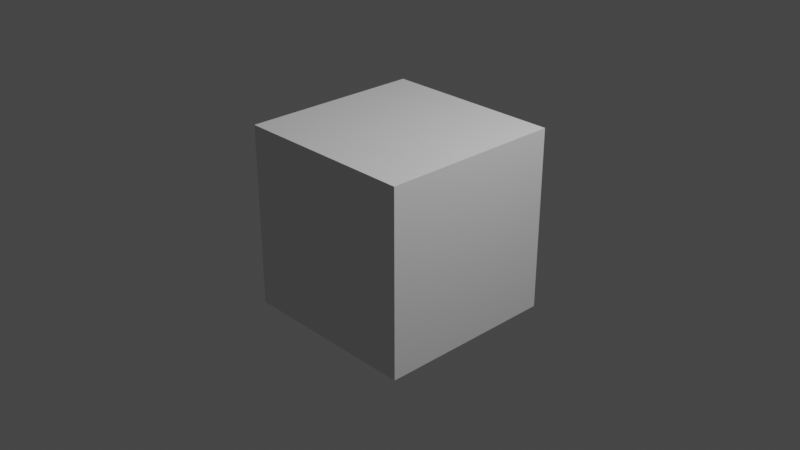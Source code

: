 # Source: gen.blend  (saved by Blender 3.4.6; exported with 4.5.12 LTS)
import bpy
from mathutils import Matrix  # noqa: F401  (used for matrix-valued properties, if any)

bpy.ops.wm.read_factory_settings(use_empty=True)
scene = bpy.context.scene
scene.name = 'Scene'

# ---- collections
col_collection = bpy.data.collections.new('Collection'); scene.collection.children.link(col_collection)

# ---- node groups
ng_keep = bpy.data.node_groups.new('Keep', 'GeometryNodeTree')
_s = ng_keep.interface.new_socket(name='Geometry', in_out='OUTPUT', socket_type='NodeSocketGeometry')
_s = ng_keep.interface.new_socket(name='Geometry', in_out='INPUT', socket_type='NodeSocketGeometry')
ng_keep.is_modifier = True
_N = ng_keep.nodes; _L = ng_keep.links
n0 = _N.new('NodeGroupOutput'); n0.name = 'Group Output'; n0.location = (362, -103)
n1 = _N.new('GeometryNodeInputIndex'); n1.name = 'Index'; n1.location = (-712, -163)
n2 = _N.new('FunctionNodeInputInt'); n2.name = 'Integer'; n2.location = (-707, -259)
n2.integer = -3
n2.outputs[0].default_value = 0
n3 = _N.new('NodeGroupInput'); n3.name = 'Group Input'; n3.location = (-685, -18)
n4 = _N.new('GeometryNodeTriangulate'); n4.name = 'Triangulate.001'; n4.location = (-144, -4)
n5 = _N.new('ShaderNodeMath'); n5.name = 'Math'; n5.location = (-535, -181)
n5.operation = 'GREATER_THAN'
n6 = _N.new('GeometryNodeViewer'); n6.name = 'Viewer'; n6.location = (-141, -228)
n7 = _N.new('ShaderNodeTexWave'); n7.name = 'Wave Texture'; n7.location = (-679, 658)
n7.wave_type = 'RINGS'
n7.rings_direction = 'SPHERICAL'
n7.wave_profile = 'TRI'
n8 = _N.new('ShaderNodeTexWhiteNoise'); n8.name = 'White Noise Texture'; n8.location = (-522, 664)
n8.noise_dimensions = '4D'
_L.new(n3.outputs[0], n6.inputs[0])
_L.new(n1.outputs[0], n5.inputs[0])
_L.new(n2.outputs[0], n5.inputs[1])
_L.new(n4.outputs[0], n0.inputs[0])
_L.new(n3.outputs[0], n4.inputs[0])
_L.new(n5.outputs[0], n4.inputs[1])
n0.is_active_output = True

# ---- world
world_world = bpy.data.worlds.new('World'); scene.world = world_world
world_world.use_nodes = True; world_world.node_tree.nodes.clear()
_N = world_world.node_tree.nodes; _L = world_world.node_tree.links
n0 = _N.new('ShaderNodeOutputWorld'); n0.name = 'World Output'; n0.location = (300, 300)
n1 = _N.new('ShaderNodeBackground'); n1.name = 'Background'; n1.location = (10, 300)
n1.inputs[0].default_value = (0.05088, 0.05088, 0.05088, 1.0)
_L.new(n1.outputs[0], n0.inputs[0])
n0.is_active_output = True
world_world.color = (0.05088, 0.05088, 0.05088)
world_world.use_sun_shadow = False
world_world.sun_shadow_jitter_overblur = 0.0

# ---- cameras
cam_camera = bpy.data.cameras.new('Camera')
cam_camera.clip_end = 100.0
cam_camera.ortho_scale = 7.314

# ---- lights
light_light = bpy.data.lights.new('Light', 'POINT')
light_light.transmission_factor = 0.0
light_light.energy = 1000.0
light_light.shadow_soft_size = 0.1
light_light.shadow_maximum_resolution = 0.006
light_light.use_absolute_resolution = True

# ---- meshes
me_cube_001 = bpy.data.meshes.new('Cube.001')
me_cube_001.from_pydata([(1.0, 1.0, 1.0), (1.0, 1.0, -1.0), (1.0, -1.0, 1.0), (1.0, -1.0, -1.0), (-1.0, 1.0, 1.0), (-1.0, 1.0, -1.0), (-1.0, -1.0, 1.0), (-1.0, -1.0, -1.0)], [], [(7, 6, 4, 5), (5, 4, 0, 1), (1, 0, 2, 3), (3, 2, 6, 7), (5, 1, 3, 7), (0, 4, 6, 2)])
_uv = me_cube_001.uv_layers.new(name='UVMap')
_uv.uv.foreach_set('vector', [0.375, 0.0, 0.625, 0.0, 0.625, 0.25, 0.375, 0.25, 0.375, 0.25, 0.625, 0.25, 0.625, 0.5, 0.375, 0.5, 0.375, 0.5, 0.625, 0.5, 0.625, 0.75, 0.375, 0.75, 0.375, 0.75, 0.625, 0.75, 0.625, 1.0, 0.375, 1.0, 0.125, 0.5, 0.375, 0.5, 0.375, 0.75, 0.125, 0.75, 0.625, 0.5, 0.875, 0.5, 0.875, 0.75, 0.625, 0.75])
me_cube_001.update()

# ---- objects
ob_light = bpy.data.objects.new('Light', light_light)
ob_camera = bpy.data.objects.new('Camera', cam_camera)
ob_cube = bpy.data.objects.new('Cube', me_cube_001)

# ---- transforms, parenting, visibility, modifiers, constraints
ob_light.location = (4.076, 1.005, 5.904)
ob_light.rotation_euler = (0.6503, 0.05522, 1.866)
ob_light.lock_rotations_4d = False
ob_light.empty_display_type = 'ARROWS'
ob_light.color = (0.0, 0.0, 0.0, 0.0)
ob_light.lineart.crease_threshold = 0.0
ob_camera.location = (7.359, -6.926, 4.958)
ob_camera.rotation_euler = (1.109, 0.0, 0.8149)
ob_camera.lock_rotations_4d = False
ob_camera.empty_display_type = 'ARROWS'
ob_camera.color = (0.0, 0.0, 0.0, 0.0)
ob_camera.display_type = 'WIRE'
ob_camera.lineart.crease_threshold = 0.0
ob_cube.location = (0.0, 0.0, 0.0)
_m = ob_cube.modifiers.new('GeometryNodes', 'NODES')
_m.node_group = ng_keep

# ---- collection membership
col_collection.objects.link(ob_light)
col_collection.objects.link(ob_camera)
col_collection.objects.link(ob_cube)

# ---- scene / render settings (as saved in the file)
scene.camera = ob_camera
scene.frame_start = 1; scene.frame_end = 250; scene.frame_set(1)
scene.render.engine = 'BLENDER_EEVEE_NEXT'
scene.cycles.sampling_pattern = 'TABULATED_SOBOL'
scene.cycles.use_light_tree = False
scene.view_settings.view_transform = 'Filmic'
bpy.context.view_layer.update()
